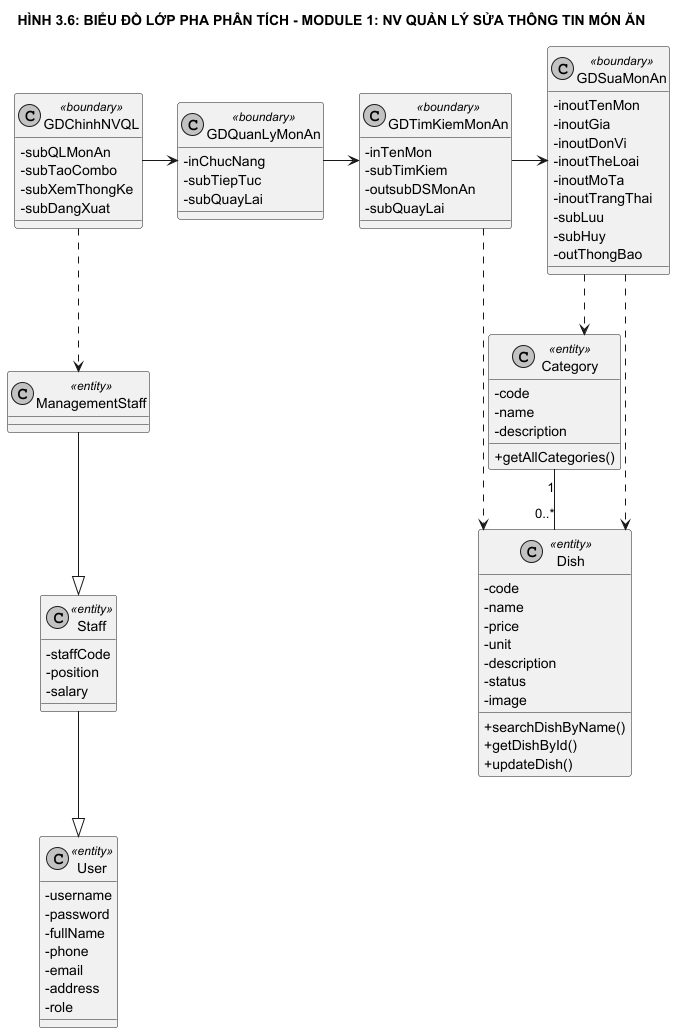

The diagram above was rendered by PlantUML. Its source (embedded in the PNG):
@startuml Analysis_02_Module1_ClassDiagram
skinparam classAttributeIconSize 0
skinparam monochrome true
skinparam shadowing false
skinparam linetype ortho
skinparam packageStyle rectangle

title HÌNH 3.6: BIỂU ĐỒ LỚP PHA PHÂN TÍCH - MODULE 1: NV QUẢN LÝ SỬA THÔNG TIN MÓN ĂN

class GDChinhNVQL <<boundary>> {
    - subQLMonAn
    - subTaoCombo
    - subXemThongKe
    - subDangXuat
}

class GDQuanLyMonAn <<boundary>> {
    - inChucNang
    - subTiepTuc
    - subQuayLai
}

class GDTimKiemMonAn <<boundary>> {
    - inTenMon
    - subTimKiem
    - outsubDSMonAn
    - subQuayLai
}

class GDSuaMonAn <<boundary>> {
    - inoutTenMon
    - inoutGia
    - inoutDonVi
    - inoutTheLoai
    - inoutMoTa
    - inoutTrangThai
    - subLuu
    - subHuy
    - outThongBao
}

class User <<entity>> {
    - username
    - password
    - fullName
    - phone
    - email
    - address
    - role
}

class Staff <<entity>> {
    - staffCode
    - position
    - salary
}

class ManagementStaff <<entity>> {
}

class Category <<entity>> {
    - code
    - name
    - description
    + getAllCategories()
}

class Dish <<entity>> {
    - code
    - name
    - price
    - unit
    - description
    - status
    - image
    + searchDishByName()
    + getDishById()
    + updateDish()
}

Staff --|> User
ManagementStaff --|> Staff
Category "1" -- "0..*" Dish

GDChinhNVQL -right-> GDQuanLyMonAn
GDQuanLyMonAn -right-> GDTimKiemMonAn
GDTimKiemMonAn -right-> GDSuaMonAn

GDChinhNVQL ..> ManagementStaff
GDTimKiemMonAn ..> Dish
GDSuaMonAn ..> Dish
GDSuaMonAn ..> Category

@enduml